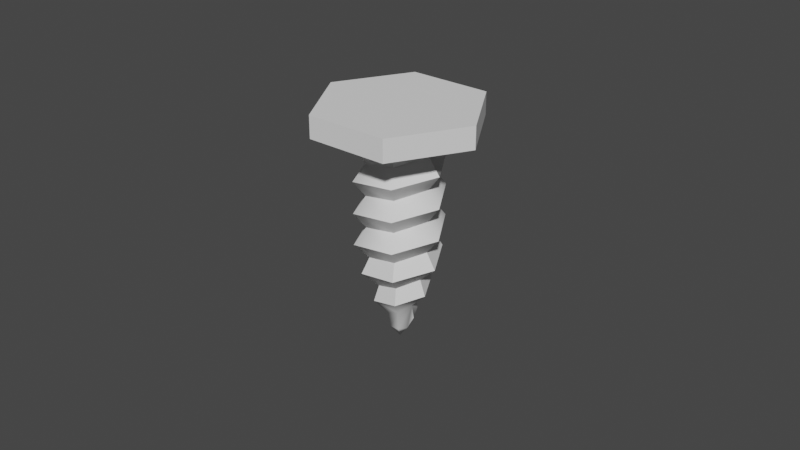 # Source: Screw.blend  (saved by Blender 2.91.10; exported with 4.5.12 LTS)
import bpy
from mathutils import Matrix  # noqa: F401  (used for matrix-valued properties, if any)

bpy.ops.wm.read_factory_settings(use_empty=True)
scene = bpy.context.scene
scene.name = 'Scene'

# ---- collections
col_collection = bpy.data.collections.new('Collection'); scene.collection.children.link(col_collection)

# ---- world
world_world = bpy.data.worlds.new('World'); scene.world = world_world
world_world.use_nodes = True; world_world.node_tree.nodes.clear()
_N = world_world.node_tree.nodes; _L = world_world.node_tree.links
n0 = _N.new('ShaderNodeOutputWorld'); n0.name = 'World Output'; n0.location = (300, 300)
n1 = _N.new('ShaderNodeBackground'); n1.name = 'Background'; n1.location = (10, 300)
n1.inputs[0].default_value = (0.05088, 0.05088, 0.05088, 1.0)
_L.new(n1.outputs[0], n0.inputs[0])
n0.is_active_output = True
world_world.color = (0.05088, 0.05088, 0.05088)
world_world.use_sun_shadow = False
world_world.sun_shadow_jitter_overblur = 0.0

# ---- meshes
me_cylinder = bpy.data.meshes.new('Cylinder')
me_cylinder.from_pydata([(0.004489, 0.001303, -0.03495), (0.003078, -2.362e-05, -0.03842), (0.004802, -2.362e-05, -0.02991), (0.003124, 0.004718, -0.0333), (0.00162, 0.002501, -0.03842), (-0.003052, 0.005491, -0.03163), (-0.001407, 0.002695, -0.03668), (-0.002653, 0.004853, -0.02657), (-0.007558, -2.362e-05, -0.02996), (-0.00326, -2.362e-05, -0.03502), (-0.003987, -0.00721, -0.0283), (-0.001721, -0.003286, -0.03335), (0.004616, -0.007738, -0.02663), (0.002245, -0.003631, -0.03168), (0.003777, -0.006285, -0.02157), (-0.002753, -2.362e-05, -0.03842), (0.009722, -2.363e-05, -0.02491), (0.007934, -2.362e-05, -0.01985), (0.005262, 0.008809, -0.02324), (0.002715, 0.004398, -0.0283), (-0.005256, 0.009361, -0.02157), (-0.01129, -2.361e-05, -0.01991), (-0.005979, -2.362e-05, -0.02496), (-0.005862, -0.01046, -0.01824), (-0.003176, -0.005806, -0.0233), (0.006461, -0.01093, -0.01657), (-0.001296, 0.002501, -0.03842), (0.01327, -2.363e-05, -0.01485), (0.006929, 0.0117, -0.01319), (0.004292, 0.007129, -0.01824), (-0.006777, 0.012, -0.01152), (-0.004205, 0.007541, -0.01657), (-0.01397, -2.361e-05, -0.009852), (-0.009009, -2.362e-05, -0.01491), (-0.01029, -2.362e-05, -0.004798), (-0.006975, -0.01239, -0.008186), (-0.004618, -0.008303, -0.01324), (0.007315, -0.01241, -0.006519), (0.005108, -0.008589, -0.01157), (0.01447, -2.363e-05, -0.004798), (0.01032, -2.362e-05, -0.009852), (0.007315, 0.01236, -0.003131), (0.005334, 0.008934, -0.008186), (0.005388, 0.009028, 0.001924), (-0.00699, 0.01236, -0.001464), (-0.005057, 0.009017, -0.006519), (-0.01414, -2.361e-05, 0.0002024), (-0.00699, -0.01241, 0.001869), (-0.005063, -0.009075, -0.003186), (-0.005063, -0.009075, 0.006924), (0.007315, -0.01241, 0.003536), (0.005388, -0.009075, -0.001519), (0.01447, -2.363e-05, 0.005257), (0.01061, -2.362e-05, 0.0002024), (0.007315, 0.01236, 0.006924), (-0.00699, 0.01236, 0.008591), (-0.005063, 0.009028, 0.003536), (-0.01414, -2.361e-05, 0.01026), (-0.01029, -2.362e-05, 0.005202), (-0.01029, -2.362e-05, 0.01531), (-0.00699, -0.01241, 0.01192), (-0.005063, -0.009075, 0.01698), (0.007315, -0.01241, 0.01359), (0.005388, -0.009075, 0.008536), (0.005388, -0.009075, 0.01865), (0.01447, -2.363e-05, 0.01531), (0.01061, -2.362e-05, 0.01026), (0.01061, -2.362e-05, 0.02037), (0.007315, 0.01236, 0.01698), (0.005388, 0.009028, 0.01192), (0.007311, 0.01236, 0.02671), (-0.005164, 0.01138, 0.0195), (-0.005063, 0.009028, 0.01359), (-0.006986, 0.01236, 0.02671), (-0.01296, 0.0003149, 0.02047), (-0.01414, -2.362e-05, 0.02671), (-0.006381, -0.01157, 0.02148), (-0.006986, -0.01241, 0.02671), (0.006715, -0.01133, 0.02284), (0.007311, -0.01241, 0.02671), (0.01116, -0.003289, 0.02369), (0.0001623, -2.362e-05, -0.0422), (0.01446, -2.362e-05, 0.02671), (-0.001296, -0.002549, -0.03842), (0.00162, -0.002549, -0.03842), (0.01324, 0.02263, 0.02671), (-0.01292, 0.02263, 0.02671), (-0.02599, -2.362e-05, 0.02671), (-0.01292, -0.02267, 0.02671), (0.01324, -0.02267, 0.02671), (0.02632, -2.362e-05, 0.02671), (0.01324, 0.02263, 0.03372), (-0.01292, 0.02263, 0.03372), (-0.02599, -2.362e-05, 0.03372), (-0.01292, -0.02267, 0.03372), (0.01324, -0.02267, 0.03372), (0.02632, -2.362e-05, 0.03372)], [], [(0, 1, 4, 3), (3, 4, 6, 5), (5, 6, 9, 8), (8, 9, 11, 10), (10, 11, 13, 12), (12, 13, 2, 16), (2, 0, 3, 19), (19, 3, 5, 7), (7, 5, 8, 22), (22, 8, 10, 24), (24, 10, 12, 14), (14, 12, 16, 17), (16, 2, 19, 18), (18, 19, 7, 20), (20, 7, 22, 21), (21, 22, 24, 23), (23, 24, 14, 25), (25, 14, 17, 27), (17, 16, 18, 29), (29, 18, 20, 31), (31, 20, 21, 33), (33, 21, 23, 36), (36, 23, 25, 38), (38, 25, 27, 40), (27, 17, 29, 28), (28, 29, 31, 30), (30, 31, 33, 32), (32, 33, 36, 35), (35, 36, 38, 37), (37, 38, 40, 39), (40, 27, 28, 42), (42, 28, 30, 45), (45, 30, 32, 34), (34, 32, 35, 48), (48, 35, 37, 51), (51, 37, 39, 53), (39, 40, 42, 41), (41, 42, 45, 44), (44, 45, 34, 46), (46, 34, 48, 47), (47, 48, 51, 50), (50, 51, 53, 52), (53, 39, 41, 43), (43, 41, 44, 56), (56, 44, 46, 58), (58, 46, 47, 49), (49, 47, 50, 63), (63, 50, 52, 66), (52, 53, 43, 54), (54, 43, 56, 55), (55, 56, 58, 57), (57, 58, 49, 60), (60, 49, 63, 62), (62, 63, 66, 65), (66, 52, 54, 69), (69, 54, 55, 72), (72, 55, 57, 59), (59, 57, 60, 61), (61, 60, 62, 64), (64, 62, 65, 67), (65, 66, 69, 68), (68, 69, 72, 71), (71, 72, 59, 74), (74, 59, 61, 76), (76, 61, 64, 78), (78, 64, 67, 80), (67, 65, 68, 70), (70, 68, 71, 73), (73, 71, 74, 75), (75, 74, 76, 77), (77, 76, 78, 79), (79, 78, 80, 82), (0, 2, 1), (2, 13, 84, 1), (13, 11, 83, 84), (11, 9, 15, 83), (9, 6, 26, 15), (4, 26, 6), (15, 26, 81), (4, 1, 81), (1, 84, 81), (84, 83, 81), (26, 4, 81), (83, 15, 81), (80, 67, 82), (67, 70, 82), (73, 75, 87, 86), (70, 73, 86, 85), (82, 70, 85, 90), (79, 82, 90, 89), (77, 79, 89, 88), (75, 77, 88, 87), (87, 88, 94, 93), (85, 86, 92, 91), (90, 85, 91, 96), (88, 89, 95, 94), (86, 87, 93, 92), (89, 90, 96, 95), (92, 93, 94, 95, 96, 91)])
me_cylinder.polygons.foreach_set('use_smooth', [True] * 99)
_uv = me_cylinder.uv_layers.new(name='UVMap')
_uv.uv.foreach_set('vector', [0.0, -7.647e-07, 0.0, -0.5055, 0.1667, -0.5055, 0.1667, -7.647e-07, 0.1667, -7.647e-07, 0.1667, -0.5055, 0.3333, -0.5055, 0.3333, -7.647e-07, 0.3333, -7.647e-07, 0.3333, -0.5055, 0.5, -0.5055, 0.5, -7.647e-07, 0.5, -7.647e-07, 0.5, -0.5055, 0.6667, -0.5055, 0.6667, -7.647e-07, 0.6667, -7.647e-07, 0.6667, -0.5055, 0.8333, -0.5055, 0.8333, -7.647e-07, 0.8333, -7.647e-07, 0.8333, -0.5055, 1.0, -0.5055, 1.0, -7.647e-07, 0.0, 0.5055, 0.0, -7.647e-07, 0.1667, -7.647e-07, 0.1667, 0.5055, 0.1667, 0.5055, 0.1667, -7.647e-07, 0.3333, -7.647e-07, 0.3333, 0.5055, 0.3333, 0.5055, 0.3333, -7.647e-07, 0.5, -7.647e-07, 0.5, 0.5055, 0.5, 0.5055, 0.5, -7.647e-07, 0.6667, -7.647e-07, 0.6667, 0.5055, 0.6667, 0.5055, 0.6667, -7.647e-07, 0.8333, -7.647e-07, 0.8333, 0.5055, 0.8333, 0.5055, 0.8333, -7.647e-07, 1.0, -7.647e-07, 1.0, 0.5055, 0.0, -7.647e-07, 0.0, -0.5055, 0.1667, -0.5055, 0.1667, -7.647e-07, 0.1667, -7.647e-07, 0.1667, -0.5055, 0.3333, -0.5055, 0.3333, -7.647e-07, 0.3333, -7.647e-07, 0.3333, -0.5055, 0.5, -0.5055, 0.5, -7.647e-07, 0.5, -7.647e-07, 0.5, -0.5055, 0.6667, -0.5055, 0.6667, -7.647e-07, 0.6667, -7.647e-07, 0.6667, -0.5055, 0.8333, -0.5055, 0.8333, -7.647e-07, 0.8333, -7.647e-07, 0.8333, -0.5055, 1.0, -0.5055, 1.0, -7.647e-07, 0.0, 0.5055, 0.0, -7.647e-07, 0.1667, -7.647e-07, 0.1667, 0.5055, 0.1667, 0.5055, 0.1667, -7.647e-07, 0.3333, -7.647e-07, 0.3333, 0.5055, 0.3333, 0.5055, 0.3333, -7.647e-07, 0.5, -7.647e-07, 0.5, 0.5055, 0.5, 0.5055, 0.5, -7.647e-07, 0.6667, -7.647e-07, 0.6667, 0.5055, 0.6667, 0.5055, 0.6667, -7.647e-07, 0.8333, -7.647e-07, 0.8333, 0.5055, 0.8333, 0.5055, 0.8333, -7.647e-07, 1.0, -7.647e-07, 1.0, 0.5055, 0.0, -7.647e-07, 0.0, -0.5055, 0.1667, -0.5055, 0.1667, -7.647e-07, 0.1667, -7.647e-07, 0.1667, -0.5055, 0.3333, -0.5055, 0.3333, -7.647e-07, 0.3333, -7.647e-07, 0.3333, -0.5055, 0.5, -0.5055, 0.5, -7.647e-07, 0.5, -7.647e-07, 0.5, -0.5055, 0.6667, -0.5055, 0.6667, -7.647e-07, 0.6667, -7.647e-07, 0.6667, -0.5055, 0.8333, -0.5055, 0.8333, -7.647e-07, 0.8333, -7.647e-07, 0.8333, -0.5055, 1.0, -0.5055, 1.0, -7.647e-07, 0.0, 0.5055, 0.0, -7.647e-07, 0.1667, -7.647e-07, 0.1667, 0.5055, 0.1667, 0.5055, 0.1667, -7.647e-07, 0.3333, -7.647e-07, 0.3333, 0.5055, 0.3333, 0.5055, 0.3333, -7.647e-07, 0.5, -7.647e-07, 0.5, 0.5055, 0.5, 0.5055, 0.5, -7.647e-07, 0.6667, -7.647e-07, 0.6667, 0.5055, 0.6667, 0.5055, 0.6667, -7.647e-07, 0.8333, -7.647e-07, 0.8333, 0.5055, 0.8333, 0.5055, 0.8333, -7.647e-07, 1.0, -7.647e-07, 1.0, 0.5055, 0.0, -7.647e-07, 0.0, -0.5055, 0.1667, -0.5055, 0.1667, -7.647e-07, 0.1667, -7.647e-07, 0.1667, -0.5055, 0.3333, -0.5055, 0.3333, -7.647e-07, 0.3333, -7.647e-07, 0.3333, -0.5055, 0.5, -0.5055, 0.5, -7.647e-07, 0.5, -7.647e-07, 0.5, -0.5055, 0.6667, -0.5055, 0.6667, -7.647e-07, 0.6667, -7.647e-07, 0.6667, -0.5055, 0.8333, -0.5055, 0.8333, -7.647e-07, 0.8333, -7.647e-07, 0.8333, -0.5055, 1.0, -0.5055, 1.0, -7.647e-07, 0.0, 0.5055, 0.0, -7.647e-07, 0.1667, -7.647e-07, 0.1667, 0.5055, 0.1667, 0.5055, 0.1667, -7.647e-07, 0.3333, -7.647e-07, 0.3333, 0.5055, 0.3333, 0.5055, 0.3333, -7.647e-07, 0.5, -7.647e-07, 0.5, 0.5055, 0.5, 0.5055, 0.5, -7.647e-07, 0.6667, -7.647e-07, 0.6667, 0.5055, 0.6667, 0.5055, 0.6667, -7.647e-07, 0.8333, -7.647e-07, 0.8333, 0.5055, 0.8333, 0.5055, 0.8333, -7.647e-07, 1.0, -7.647e-07, 1.0, 0.5055, 0.0, -7.647e-07, 0.0, -0.5055, 0.1667, -0.5055, 0.1667, -7.647e-07, 0.1667, -7.647e-07, 0.1667, -0.5055, 0.3333, -0.5055, 0.3333, -7.647e-07, 0.3333, -7.647e-07, 0.3333, -0.5055, 0.5, -0.5055, 0.5, -7.647e-07, 0.5, -7.647e-07, 0.5, -0.5055, 0.6667, -0.5055, 0.6667, -7.647e-07, 0.6667, -7.647e-07, 0.6667, -0.5055, 0.8333, -0.5055, 0.8333, -7.647e-07, 0.8333, -7.647e-07, 0.8333, -0.5055, 1.0, -0.5055, 1.0, -7.647e-07, 0.0, 0.5055, 0.0, -7.647e-07, 0.1667, -7.647e-07, 0.1667, 0.5055, 0.1667, 0.5055, 0.1667, -7.647e-07, 0.3333, -7.647e-07, 0.3333, 0.5055, 0.3333, 0.5055, 0.3333, -7.647e-07, 0.5, -7.647e-07, 0.5, 0.5055, 0.5, 0.5055, 0.5, -7.647e-07, 0.6667, -7.647e-07, 0.6667, 0.5055, 0.6667, 0.5055, 0.6667, -7.647e-07, 0.8333, -7.647e-07, 0.8333, 0.5055, 0.8333, 0.5055, 0.8333, -7.647e-07, 1.0, -7.647e-07, 1.0, 0.5055, 0.0, -7.647e-07, 0.0, -0.5055, 0.1667, -0.5055, 0.1667, -7.647e-07, 0.1667, -7.647e-07, 0.1667, -0.5055, 0.3333, -0.5055, 0.3333, -7.647e-07, 0.3333, -7.647e-07, 0.3333, -0.5055, 0.5, -0.5055, 0.5, -7.647e-07, 0.5, -7.647e-07, 0.5, -0.5055, 0.6667, -0.5055, 0.6667, -7.647e-07, 0.6667, -7.647e-07, 0.6667, -0.5055, 0.8333, -0.5055, 0.8333, -7.647e-07, 0.8333, -7.647e-07, 0.8333, -0.5055, 1.0, -0.5055, 1.0, -7.647e-07, 0.0, 0.5055, 0.0, -7.647e-07, 0.1667, -7.647e-07, 0.1667, 0.5055, 0.1667, 0.5055, 0.1667, -7.647e-07, 0.3333, -7.647e-07, 0.3333, 0.5055, 0.3333, 0.5055, 0.3333, -7.647e-07, 0.5, -7.647e-07, 0.5, 0.5055, 0.5, 0.5055, 0.5, -7.647e-07, 0.6667, -7.647e-07, 0.6667, 0.5055, 0.6667, 0.5055, 0.6667, -7.647e-07, 0.8333, -7.647e-07, 0.8333, 0.5055, 0.8333, 0.5055, 0.8333, -7.647e-07, 1.0, -7.647e-07, 1.0, 0.5055, 0.0, -7.647e-07, 0.0, 0.5055, 0.0, -0.5055, 1.0, -0.5055, 0.8333, -0.5055, 0.8333, -0.5055, 1.0, -0.5055, 0.8333, -0.5055, 0.6667, -0.5055, 0.6667, -0.5055, 0.8333, -0.5055, 0.6667, -0.5055, 0.5, -0.5055, 0.5, -0.5055, 0.6667, -0.5055, 0.5, -0.5055, 0.3333, -0.5055, 0.3333, -0.5055, 0.5, -0.5055, 0.1667, -0.5055, 0.3333, -0.5055, 0.3333, -0.5055, 0.5, -0.5055, 0.3333, -0.5055, 0.5, -0.5055, 0.1667, -0.5055, 0.0, -0.5055, 0.1667, -0.5055, 1.0, -0.5055, 0.8333, -0.5055, 1.0, -0.5055, 0.8333, -0.5055, 0.6667, -0.5055, 0.8333, -0.5055, 0.3333, -0.5055, 0.1667, -0.5055, 0.3333, -0.5055, 0.6667, -0.5055, 0.5, -0.5055, 0.6667, -0.5055, 1.0, -7.647e-07, 1.0, -0.5055, 1.0, 0.5055, 1.0, -0.5055, 0.1667, 0.5055, 1.0, 0.5055, 0.3333, 0.5055, 0.5, 0.5055, 0.5, 0.5055, 0.3333, 0.5055, 0.1667, 0.5055, 0.3333, 0.5055, 0.3333, 0.5055, 0.1667, 0.5055, 1.0, 0.5055, 0.1667, 0.5055, 0.1667, 0.5055, 1.0, 0.5055, 0.8333, 0.5055, 1.0, 0.5055, 1.0, 0.5055, 0.8333, 0.5055, 0.6667, 0.5055, 0.8333, 0.5055, 0.8333, 0.5055, 0.6667, 0.5055, 0.5, 0.5055, 0.6667, 0.5055, 0.6667, 0.5055, 0.5, 0.5055, 0.5, 0.5055, 0.6667, 0.5055, 0.6667, 0.5055, 0.5, 0.5055, 0.1667, 0.5055, 0.3333, 0.5055, 0.3333, 0.5055, 0.1667, 0.5055, 1.0, 0.5055, 0.1667, 0.5055, 0.1667, 0.5055, 1.0, 0.5055, 0.6667, 0.5055, 0.8333, 0.5055, 0.8333, 0.5055, 0.6667, 0.5055, 0.3333, 0.5055, 0.5, 0.5055, 0.5, 0.5055, 0.3333, 0.5055, 0.8333, 0.5055, 1.0, 0.5055, 1.0, 0.5055, 0.8333, 0.5055, 0.3333, 0.5055, 0.5, 0.5055, 0.6667, 0.5055, 0.8333, 0.5055, 1.0, 0.5055, 0.1667, 0.5055])
me_cylinder.use_remesh_fix_poles = True
me_cylinder.use_remesh_preserve_attributes = False
me_cylinder.use_mirror_vertex_groups = False
me_cylinder.update()

# ---- objects
ob_screw = bpy.data.objects.new('Screw', me_cylinder)

# ---- transforms, parenting, visibility, modifiers, constraints
ob_screw.location = (0.0, 0.0, 0.0)
ob_screw.lineart.crease_threshold = 0.0
_m = ob_screw.modifiers.new('EdgeSplit', 'EDGE_SPLIT')
_m.split_angle = 0.8727

# ---- collection membership
col_collection.objects.link(ob_screw)

# ---- scene / render settings (as saved in the file)
scene.frame_start = 1; scene.frame_end = 250; scene.frame_set(1)
scene.render.engine = 'BLENDER_EEVEE_NEXT'
scene.cycles.use_denoising = False
scene.cycles.samples = 128
scene.cycles.sampling_pattern = 'TABULATED_SOBOL'
scene.cycles.use_adaptive_sampling = False
scene.cycles.use_light_tree = False
scene.view_settings.view_transform = 'Filmic'
bpy.context.view_layer.update()

# ---- added for rendering (the .blend has no active camera and no usable light): camera, sun
cam_auto = bpy.data.cameras.new('AutoCamera')
cam_auto.lens = 50.0
cam_auto.sensor_width = 36.0
cam_auto.clip_end = 1000.0
ob_auto_camera = bpy.data.objects.new('AutoCamera', cam_auto)
scene.collection.objects.link(ob_auto_camera)
ob_auto_camera.location = (0.185207, -0.222078, 0.143794)
ob_auto_camera.rotation_euler = (1.09748, -7.21219e-08, 0.694738)
scene.camera = ob_auto_camera
light_auto_sun = bpy.data.lights.new('AutoSun', 'SUN')
light_auto_sun.energy = 3.0
light_auto_sun.angle = 0.0523599
ob_auto_sun = bpy.data.objects.new('AutoSun', light_auto_sun)
scene.collection.objects.link(ob_auto_sun)
ob_auto_sun.rotation_euler = (0.872665, 0.174533, 0.523599)
bpy.context.view_layer.update()
